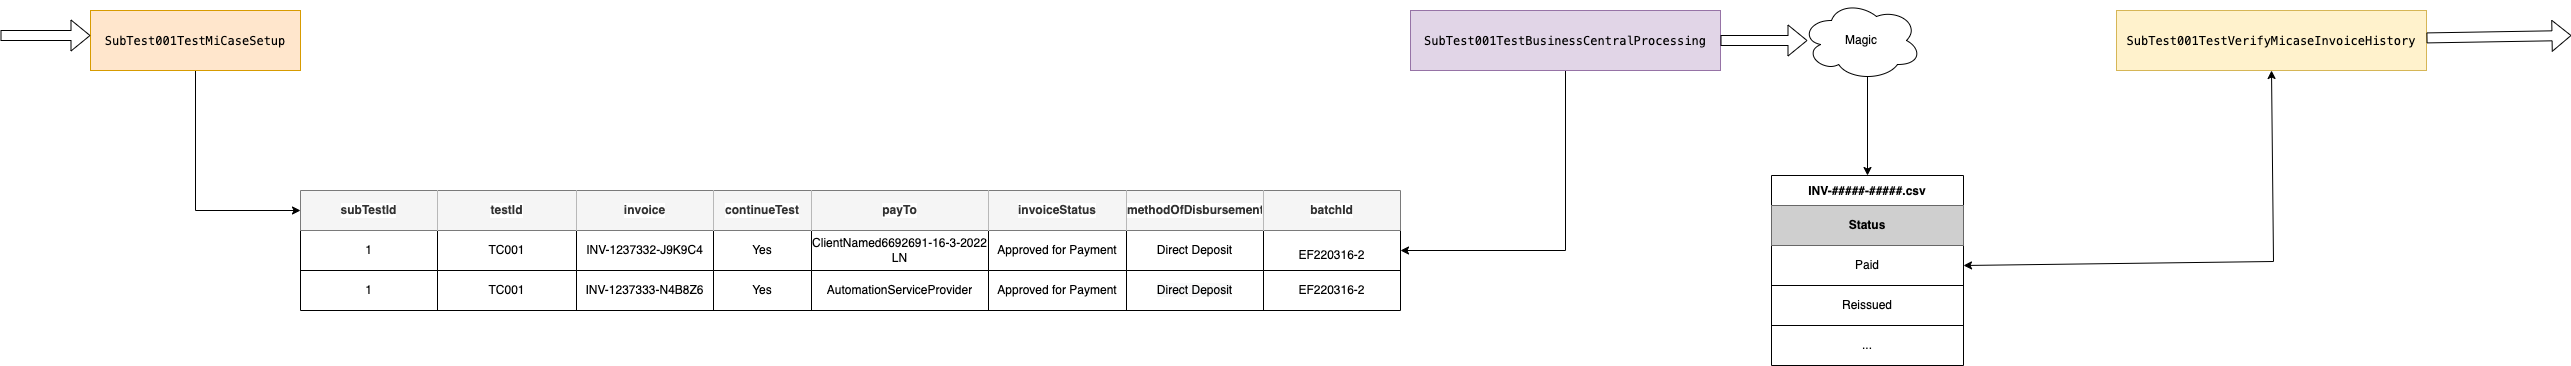

The diagram above was exported from draw.io. Its source (the exported page's mxGraphModel, read from the mxfile embedded in the PNG):
<mxGraphModel dx="2306" dy="905" grid="0" gridSize="10" guides="1" tooltips="1" connect="1" arrows="1" fold="1" page="1" pageScale="1" pageWidth="2700" pageHeight="1000" math="0" shadow="0">
  <root>
    <mxCell id="MQJotKhSqx5smgcVKFKl-0" />
    <mxCell id="MQJotKhSqx5smgcVKFKl-1" parent="MQJotKhSqx5smgcVKFKl-0" />
    <mxCell id="MQJotKhSqx5smgcVKFKl-51" style="edgeStyle=orthogonalEdgeStyle;rounded=0;orthogonalLoop=1;jettySize=auto;html=1;exitX=0.5;exitY=1;exitDx=0;exitDy=0;entryX=1;entryY=0.5;entryDx=0;entryDy=0;fontFamily=Helvetica;fontSize=12;" parent="MQJotKhSqx5smgcVKFKl-1" source="MQJotKhSqx5smgcVKFKl-2" target="MQJotKhSqx5smgcVKFKl-10" edge="1">
      <mxGeometry relative="1" as="geometry" />
    </mxCell>
    <mxCell id="MQJotKhSqx5smgcVKFKl-2" value="&lt;p class=&quot;p1&quot; style=&quot;margin: 0px; font-stretch: normal; line-height: normal; font-family: menlo;&quot;&gt;SubTest001TestBusinessCentralProcessing&lt;/p&gt;" style="rounded=0;whiteSpace=wrap;html=1;fillColor=#e1d5e7;strokeColor=#9673a6;" parent="MQJotKhSqx5smgcVKFKl-1" vertex="1">
      <mxGeometry x="1500" y="230" width="310" height="60" as="geometry" />
    </mxCell>
    <mxCell id="MQJotKhSqx5smgcVKFKl-50" style="edgeStyle=orthogonalEdgeStyle;rounded=0;orthogonalLoop=1;jettySize=auto;html=1;exitX=0.5;exitY=1;exitDx=0;exitDy=0;fontFamily=Helvetica;fontSize=12;" parent="MQJotKhSqx5smgcVKFKl-1" source="MQJotKhSqx5smgcVKFKl-3" target="MQJotKhSqx5smgcVKFKl-6" edge="1">
      <mxGeometry relative="1" as="geometry" />
    </mxCell>
    <mxCell id="MQJotKhSqx5smgcVKFKl-3" value="&lt;p class=&quot;p1&quot; style=&quot;margin: 0px; font-stretch: normal; line-height: normal; font-family: menlo;&quot;&gt;SubTest001TestMiCaseSetup&lt;/p&gt;" style="rounded=0;whiteSpace=wrap;html=1;fillColor=#ffe6cc;strokeColor=#d79b00;" parent="MQJotKhSqx5smgcVKFKl-1" vertex="1">
      <mxGeometry x="180" y="230" width="210" height="60" as="geometry" />
    </mxCell>
    <mxCell id="MQJotKhSqx5smgcVKFKl-5" value="" style="shape=table;html=1;whiteSpace=wrap;startSize=0;container=1;collapsible=0;childLayout=tableLayout;" parent="MQJotKhSqx5smgcVKFKl-1" vertex="1">
      <mxGeometry x="390" y="410" width="1100" height="120" as="geometry" />
    </mxCell>
    <mxCell id="MQJotKhSqx5smgcVKFKl-6" value="" style="shape=tableRow;horizontal=0;startSize=0;swimlaneHead=0;swimlaneBody=0;top=0;left=0;bottom=0;right=0;collapsible=0;dropTarget=0;fillColor=none;points=[[0,0.5],[1,0.5]];portConstraint=eastwest;" parent="MQJotKhSqx5smgcVKFKl-5" vertex="1">
      <mxGeometry width="1100" height="40" as="geometry" />
    </mxCell>
    <mxCell id="MQJotKhSqx5smgcVKFKl-7" value="subTestId" style="shape=partialRectangle;html=1;whiteSpace=wrap;connectable=0;fillColor=#f5f5f5;top=0;left=0;bottom=0;right=0;overflow=hidden;fontStyle=1;labelBackgroundColor=default;fontColor=#333333;strokeColor=#666666;" parent="MQJotKhSqx5smgcVKFKl-6" vertex="1">
      <mxGeometry width="137" height="40" as="geometry">
        <mxRectangle width="137" height="40" as="alternateBounds" />
      </mxGeometry>
    </mxCell>
    <mxCell id="MQJotKhSqx5smgcVKFKl-8" value="testId" style="shape=partialRectangle;html=1;whiteSpace=wrap;connectable=0;fillColor=#f5f5f5;top=0;left=0;bottom=0;right=0;overflow=hidden;fontStyle=1;labelBackgroundColor=default;fontColor=#333333;strokeColor=#666666;" parent="MQJotKhSqx5smgcVKFKl-6" vertex="1">
      <mxGeometry x="137" width="139" height="40" as="geometry">
        <mxRectangle width="139" height="40" as="alternateBounds" />
      </mxGeometry>
    </mxCell>
    <mxCell id="MQJotKhSqx5smgcVKFKl-9" value="invoice" style="shape=partialRectangle;html=1;whiteSpace=wrap;connectable=0;fillColor=#f5f5f5;top=0;left=0;bottom=0;right=0;overflow=hidden;fontStyle=1;labelBackgroundColor=default;fontColor=#333333;strokeColor=#666666;" parent="MQJotKhSqx5smgcVKFKl-6" vertex="1">
      <mxGeometry x="276" width="137" height="40" as="geometry">
        <mxRectangle width="137" height="40" as="alternateBounds" />
      </mxGeometry>
    </mxCell>
    <mxCell id="MQJotKhSqx5smgcVKFKl-34" value="continueTest" style="shape=partialRectangle;html=1;whiteSpace=wrap;connectable=0;fillColor=#f5f5f5;top=0;left=0;bottom=0;right=0;overflow=hidden;fontStyle=1;labelBackgroundColor=default;fontColor=#333333;strokeColor=#666666;" parent="MQJotKhSqx5smgcVKFKl-6" vertex="1">
      <mxGeometry x="413" width="98" height="40" as="geometry">
        <mxRectangle width="98" height="40" as="alternateBounds" />
      </mxGeometry>
    </mxCell>
    <mxCell id="MQJotKhSqx5smgcVKFKl-37" value="payTo" style="shape=partialRectangle;html=1;whiteSpace=wrap;connectable=0;fillColor=#f5f5f5;top=0;left=0;bottom=0;right=0;overflow=hidden;fontStyle=1;labelBackgroundColor=default;fontColor=#333333;strokeColor=#666666;" parent="MQJotKhSqx5smgcVKFKl-6" vertex="1">
      <mxGeometry x="511" width="177" height="40" as="geometry">
        <mxRectangle width="177" height="40" as="alternateBounds" />
      </mxGeometry>
    </mxCell>
    <mxCell id="MQJotKhSqx5smgcVKFKl-40" value="invoiceStatus" style="shape=partialRectangle;html=1;whiteSpace=wrap;connectable=0;fillColor=#f5f5f5;top=0;left=0;bottom=0;right=0;overflow=hidden;fontStyle=1;labelBackgroundColor=default;fontColor=#333333;strokeColor=#666666;" parent="MQJotKhSqx5smgcVKFKl-6" vertex="1">
      <mxGeometry x="688" width="138" height="40" as="geometry">
        <mxRectangle width="138" height="40" as="alternateBounds" />
      </mxGeometry>
    </mxCell>
    <mxCell id="MQJotKhSqx5smgcVKFKl-43" value="methodOfDisbursement" style="shape=partialRectangle;html=1;whiteSpace=wrap;connectable=0;fillColor=#f5f5f5;top=0;left=0;bottom=0;right=0;overflow=hidden;fontStyle=1;labelBackgroundColor=default;fontColor=#333333;strokeColor=#666666;" parent="MQJotKhSqx5smgcVKFKl-6" vertex="1">
      <mxGeometry x="826" width="137" height="40" as="geometry">
        <mxRectangle width="137" height="40" as="alternateBounds" />
      </mxGeometry>
    </mxCell>
    <mxCell id="MQJotKhSqx5smgcVKFKl-46" value="batchId" style="shape=partialRectangle;html=1;whiteSpace=wrap;connectable=0;fillColor=#f5f5f5;top=0;left=0;bottom=0;right=0;overflow=hidden;fontStyle=1;labelBackgroundColor=default;fontColor=#333333;strokeColor=#666666;" parent="MQJotKhSqx5smgcVKFKl-6" vertex="1">
      <mxGeometry x="963" width="137" height="40" as="geometry">
        <mxRectangle width="137" height="40" as="alternateBounds" />
      </mxGeometry>
    </mxCell>
    <mxCell id="MQJotKhSqx5smgcVKFKl-10" value="" style="shape=tableRow;horizontal=0;startSize=0;swimlaneHead=0;swimlaneBody=0;top=0;left=0;bottom=0;right=0;collapsible=0;dropTarget=0;fillColor=none;points=[[0,0.5],[1,0.5]];portConstraint=eastwest;" parent="MQJotKhSqx5smgcVKFKl-5" vertex="1">
      <mxGeometry y="40" width="1100" height="40" as="geometry" />
    </mxCell>
    <mxCell id="MQJotKhSqx5smgcVKFKl-11" value="1" style="shape=partialRectangle;html=1;whiteSpace=wrap;connectable=0;fillColor=none;top=0;left=0;bottom=0;right=0;overflow=hidden;" parent="MQJotKhSqx5smgcVKFKl-10" vertex="1">
      <mxGeometry width="137" height="40" as="geometry">
        <mxRectangle width="137" height="40" as="alternateBounds" />
      </mxGeometry>
    </mxCell>
    <mxCell id="MQJotKhSqx5smgcVKFKl-12" value="TC001" style="shape=partialRectangle;html=1;whiteSpace=wrap;connectable=0;fillColor=none;top=0;left=0;bottom=0;right=0;overflow=hidden;" parent="MQJotKhSqx5smgcVKFKl-10" vertex="1">
      <mxGeometry x="137" width="139" height="40" as="geometry">
        <mxRectangle width="139" height="40" as="alternateBounds" />
      </mxGeometry>
    </mxCell>
    <mxCell id="MQJotKhSqx5smgcVKFKl-13" value="INV-1237332-J9K9C4" style="shape=partialRectangle;html=1;whiteSpace=wrap;connectable=0;fillColor=none;top=0;left=0;bottom=0;right=0;overflow=hidden;" parent="MQJotKhSqx5smgcVKFKl-10" vertex="1">
      <mxGeometry x="276" width="137" height="40" as="geometry">
        <mxRectangle width="137" height="40" as="alternateBounds" />
      </mxGeometry>
    </mxCell>
    <mxCell id="MQJotKhSqx5smgcVKFKl-35" value="Yes" style="shape=partialRectangle;html=1;whiteSpace=wrap;connectable=0;fillColor=none;top=0;left=0;bottom=0;right=0;overflow=hidden;" parent="MQJotKhSqx5smgcVKFKl-10" vertex="1">
      <mxGeometry x="413" width="98" height="40" as="geometry">
        <mxRectangle width="98" height="40" as="alternateBounds" />
      </mxGeometry>
    </mxCell>
    <mxCell id="MQJotKhSqx5smgcVKFKl-38" value="ClientNamed6692691-16-3-2022 LN" style="shape=partialRectangle;html=1;whiteSpace=wrap;connectable=0;fillColor=none;top=0;left=0;bottom=0;right=0;overflow=hidden;" parent="MQJotKhSqx5smgcVKFKl-10" vertex="1">
      <mxGeometry x="511" width="177" height="40" as="geometry">
        <mxRectangle width="177" height="40" as="alternateBounds" />
      </mxGeometry>
    </mxCell>
    <mxCell id="MQJotKhSqx5smgcVKFKl-41" value="Approved for Payment" style="shape=partialRectangle;html=1;whiteSpace=wrap;connectable=0;fillColor=none;top=0;left=0;bottom=0;right=0;overflow=hidden;" parent="MQJotKhSqx5smgcVKFKl-10" vertex="1">
      <mxGeometry x="688" width="138" height="40" as="geometry">
        <mxRectangle width="138" height="40" as="alternateBounds" />
      </mxGeometry>
    </mxCell>
    <mxCell id="MQJotKhSqx5smgcVKFKl-44" value="Direct Deposit" style="shape=partialRectangle;html=1;whiteSpace=wrap;connectable=0;fillColor=none;top=0;left=0;bottom=0;right=0;overflow=hidden;" parent="MQJotKhSqx5smgcVKFKl-10" vertex="1">
      <mxGeometry x="826" width="137" height="40" as="geometry">
        <mxRectangle width="137" height="40" as="alternateBounds" />
      </mxGeometry>
    </mxCell>
    <mxCell id="MQJotKhSqx5smgcVKFKl-47" value="&lt;table border=&quot;0&quot; cellpadding=&quot;0&quot; cellspacing=&quot;0&quot; width=&quot;87&quot; style=&quot;border-collapse: collapse ; width: 65pt&quot;&gt;&lt;colgroup&gt;&lt;col width=&quot;87&quot; style=&quot;width: 65pt&quot;&gt;&lt;/colgroup&gt;&lt;tbody&gt;&lt;tr style=&quot;height: 16pt&quot;&gt;&lt;td height=&quot;21&quot; width=&quot;87&quot; style=&quot;padding-top: 1px ; padding-right: 1px ; padding-left: 1px ; font-family: &amp;#34;calibri&amp;#34; , sans-serif ; vertical-align: bottom ; border: none ; height: 16pt ; width: 65pt&quot;&gt;&lt;font style=&quot;font-size: 12px&quot;&gt;EF220316-2&lt;/font&gt;&lt;/td&gt;&lt;/tr&gt;&lt;/tbody&gt;&lt;/table&gt;" style="shape=partialRectangle;html=1;whiteSpace=wrap;connectable=0;fillColor=none;top=0;left=0;bottom=0;right=0;overflow=hidden;" parent="MQJotKhSqx5smgcVKFKl-10" vertex="1">
      <mxGeometry x="963" width="137" height="40" as="geometry">
        <mxRectangle width="137" height="40" as="alternateBounds" />
      </mxGeometry>
    </mxCell>
    <mxCell id="MQJotKhSqx5smgcVKFKl-14" value="" style="shape=tableRow;horizontal=0;startSize=0;swimlaneHead=0;swimlaneBody=0;top=0;left=0;bottom=0;right=0;collapsible=0;dropTarget=0;fillColor=none;points=[[0,0.5],[1,0.5]];portConstraint=eastwest;" parent="MQJotKhSqx5smgcVKFKl-5" vertex="1">
      <mxGeometry y="80" width="1100" height="40" as="geometry" />
    </mxCell>
    <mxCell id="MQJotKhSqx5smgcVKFKl-15" value="1" style="shape=partialRectangle;html=1;whiteSpace=wrap;connectable=0;fillColor=none;top=0;left=0;bottom=0;right=0;overflow=hidden;" parent="MQJotKhSqx5smgcVKFKl-14" vertex="1">
      <mxGeometry width="137" height="40" as="geometry">
        <mxRectangle width="137" height="40" as="alternateBounds" />
      </mxGeometry>
    </mxCell>
    <mxCell id="MQJotKhSqx5smgcVKFKl-16" value="TC001" style="shape=partialRectangle;html=1;whiteSpace=wrap;connectable=0;fillColor=none;top=0;left=0;bottom=0;right=0;overflow=hidden;" parent="MQJotKhSqx5smgcVKFKl-14" vertex="1">
      <mxGeometry x="137" width="139" height="40" as="geometry">
        <mxRectangle width="139" height="40" as="alternateBounds" />
      </mxGeometry>
    </mxCell>
    <mxCell id="MQJotKhSqx5smgcVKFKl-17" value="INV-1237333-N4B8Z6" style="shape=partialRectangle;html=1;whiteSpace=wrap;connectable=0;fillColor=none;top=0;left=0;bottom=0;right=0;overflow=hidden;pointerEvents=1;" parent="MQJotKhSqx5smgcVKFKl-14" vertex="1">
      <mxGeometry x="276" width="137" height="40" as="geometry">
        <mxRectangle width="137" height="40" as="alternateBounds" />
      </mxGeometry>
    </mxCell>
    <mxCell id="MQJotKhSqx5smgcVKFKl-36" value="Yes" style="shape=partialRectangle;html=1;whiteSpace=wrap;connectable=0;fillColor=none;top=0;left=0;bottom=0;right=0;overflow=hidden;pointerEvents=1;" parent="MQJotKhSqx5smgcVKFKl-14" vertex="1">
      <mxGeometry x="413" width="98" height="40" as="geometry">
        <mxRectangle width="98" height="40" as="alternateBounds" />
      </mxGeometry>
    </mxCell>
    <mxCell id="MQJotKhSqx5smgcVKFKl-39" value="AutomationServiceProvider" style="shape=partialRectangle;html=1;whiteSpace=wrap;connectable=0;fillColor=none;top=0;left=0;bottom=0;right=0;overflow=hidden;pointerEvents=1;" parent="MQJotKhSqx5smgcVKFKl-14" vertex="1">
      <mxGeometry x="511" width="177" height="40" as="geometry">
        <mxRectangle width="177" height="40" as="alternateBounds" />
      </mxGeometry>
    </mxCell>
    <mxCell id="MQJotKhSqx5smgcVKFKl-42" value="&lt;span&gt;Approved for Payment&lt;/span&gt;" style="shape=partialRectangle;html=1;whiteSpace=wrap;connectable=0;fillColor=none;top=0;left=0;bottom=0;right=0;overflow=hidden;pointerEvents=1;" parent="MQJotKhSqx5smgcVKFKl-14" vertex="1">
      <mxGeometry x="688" width="138" height="40" as="geometry">
        <mxRectangle width="138" height="40" as="alternateBounds" />
      </mxGeometry>
    </mxCell>
    <mxCell id="MQJotKhSqx5smgcVKFKl-45" value="&lt;meta charset=&quot;utf-8&quot;&gt;&lt;span style=&quot;color: rgb(0, 0, 0); font-family: helvetica; font-size: 12px; font-style: normal; font-weight: 400; letter-spacing: normal; text-align: center; text-indent: 0px; text-transform: none; word-spacing: 0px; background-color: rgb(248, 249, 250); display: inline; float: none;&quot;&gt;Direct Deposit&lt;/span&gt;" style="shape=partialRectangle;html=1;whiteSpace=wrap;connectable=0;fillColor=none;top=0;left=0;bottom=0;right=0;overflow=hidden;pointerEvents=1;" parent="MQJotKhSqx5smgcVKFKl-14" vertex="1">
      <mxGeometry x="826" width="137" height="40" as="geometry">
        <mxRectangle width="137" height="40" as="alternateBounds" />
      </mxGeometry>
    </mxCell>
    <mxCell id="MQJotKhSqx5smgcVKFKl-48" value="&lt;span style=&quot;font-family: &amp;#34;calibri&amp;#34; , sans-serif&quot;&gt;EF220316-2&lt;/span&gt;" style="shape=partialRectangle;html=1;whiteSpace=wrap;connectable=0;fillColor=none;top=0;left=0;bottom=0;right=0;overflow=hidden;pointerEvents=1;" parent="MQJotKhSqx5smgcVKFKl-14" vertex="1">
      <mxGeometry x="963" width="137" height="40" as="geometry">
        <mxRectangle width="137" height="40" as="alternateBounds" />
      </mxGeometry>
    </mxCell>
    <mxCell id="MQJotKhSqx5smgcVKFKl-52" value="" style="shape=flexArrow;endArrow=classic;html=1;rounded=0;fontFamily=Helvetica;fontSize=12;fontColor=#000000;" parent="MQJotKhSqx5smgcVKFKl-1" edge="1">
      <mxGeometry width="50" height="50" relative="1" as="geometry">
        <mxPoint x="90" y="255" as="sourcePoint" />
        <mxPoint x="180" y="255" as="targetPoint" />
      </mxGeometry>
    </mxCell>
    <mxCell id="MQJotKhSqx5smgcVKFKl-55" value="" style="shape=flexArrow;endArrow=classic;html=1;rounded=0;fontFamily=Helvetica;fontSize=12;fontColor=#000000;exitX=1;exitY=0.5;exitDx=0;exitDy=0;" parent="MQJotKhSqx5smgcVKFKl-1" source="MQJotKhSqx5smgcVKFKl-2" edge="1">
      <mxGeometry width="50" height="50" relative="1" as="geometry">
        <mxPoint x="1840" y="273" as="sourcePoint" />
        <mxPoint x="1897" y="260" as="targetPoint" />
      </mxGeometry>
    </mxCell>
    <mxCell id="nwZTFjrUOFJCf9WfIi46-0" value="Magic" style="ellipse;shape=cloud;whiteSpace=wrap;html=1;strokeColor=#000000;" parent="MQJotKhSqx5smgcVKFKl-1" vertex="1">
      <mxGeometry x="1891" y="220" width="120" height="80" as="geometry" />
    </mxCell>
    <mxCell id="nwZTFjrUOFJCf9WfIi46-15" value="INV-#####-#####.csv" style="shape=table;startSize=30;container=1;collapsible=0;childLayout=tableLayout;fontStyle=1;align=center;strokeColor=#000000;" parent="MQJotKhSqx5smgcVKFKl-1" vertex="1">
      <mxGeometry x="1861" y="395" width="192" height="190" as="geometry" />
    </mxCell>
    <mxCell id="nwZTFjrUOFJCf9WfIi46-16" value="" style="shape=tableRow;horizontal=0;startSize=0;swimlaneHead=0;swimlaneBody=0;top=0;left=0;bottom=0;right=0;collapsible=0;dropTarget=0;fillColor=none;points=[[0,0.5],[1,0.5]];portConstraint=eastwest;strokeColor=#000000;" parent="nwZTFjrUOFJCf9WfIi46-15" vertex="1">
      <mxGeometry y="30" width="192" height="40" as="geometry" />
    </mxCell>
    <mxCell id="nwZTFjrUOFJCf9WfIi46-17" value="Status" style="shape=partialRectangle;html=1;whiteSpace=wrap;connectable=0;fillColor=#CFCFCF;top=0;left=0;bottom=0;right=0;overflow=hidden;strokeColor=#000000;fontStyle=1" parent="nwZTFjrUOFJCf9WfIi46-16" vertex="1">
      <mxGeometry width="192" height="40" as="geometry">
        <mxRectangle width="192" height="40" as="alternateBounds" />
      </mxGeometry>
    </mxCell>
    <mxCell id="nwZTFjrUOFJCf9WfIi46-20" value="" style="shape=tableRow;horizontal=0;startSize=0;swimlaneHead=0;swimlaneBody=0;top=0;left=0;bottom=0;right=0;collapsible=0;dropTarget=0;fillColor=none;points=[[0,0.5],[1,0.5]];portConstraint=eastwest;strokeColor=#000000;" parent="nwZTFjrUOFJCf9WfIi46-15" vertex="1">
      <mxGeometry y="70" width="192" height="40" as="geometry" />
    </mxCell>
    <mxCell id="nwZTFjrUOFJCf9WfIi46-21" value="Paid" style="shape=partialRectangle;html=1;whiteSpace=wrap;connectable=0;fillColor=none;top=0;left=0;bottom=0;right=0;overflow=hidden;strokeColor=#000000;" parent="nwZTFjrUOFJCf9WfIi46-20" vertex="1">
      <mxGeometry width="192" height="40" as="geometry">
        <mxRectangle width="192" height="40" as="alternateBounds" />
      </mxGeometry>
    </mxCell>
    <mxCell id="nwZTFjrUOFJCf9WfIi46-24" value="" style="shape=tableRow;horizontal=0;startSize=0;swimlaneHead=0;swimlaneBody=0;top=0;left=0;bottom=0;right=0;collapsible=0;dropTarget=0;fillColor=none;points=[[0,0.5],[1,0.5]];portConstraint=eastwest;strokeColor=#000000;" parent="nwZTFjrUOFJCf9WfIi46-15" vertex="1">
      <mxGeometry y="110" width="192" height="40" as="geometry" />
    </mxCell>
    <mxCell id="nwZTFjrUOFJCf9WfIi46-25" value="Reissued" style="shape=partialRectangle;html=1;whiteSpace=wrap;connectable=0;fillColor=none;top=0;left=0;bottom=0;right=0;overflow=hidden;strokeColor=#000000;" parent="nwZTFjrUOFJCf9WfIi46-24" vertex="1">
      <mxGeometry width="192" height="40" as="geometry">
        <mxRectangle width="192" height="40" as="alternateBounds" />
      </mxGeometry>
    </mxCell>
    <mxCell id="nwZTFjrUOFJCf9WfIi46-38" style="shape=tableRow;horizontal=0;startSize=0;swimlaneHead=0;swimlaneBody=0;top=0;left=0;bottom=0;right=0;collapsible=0;dropTarget=0;fillColor=none;points=[[0,0.5],[1,0.5]];portConstraint=eastwest;strokeColor=#000000;" parent="nwZTFjrUOFJCf9WfIi46-15" vertex="1">
      <mxGeometry y="150" width="192" height="40" as="geometry" />
    </mxCell>
    <mxCell id="nwZTFjrUOFJCf9WfIi46-39" value="..." style="shape=partialRectangle;html=1;whiteSpace=wrap;connectable=0;fillColor=none;top=0;left=0;bottom=0;right=0;overflow=hidden;strokeColor=#000000;" parent="nwZTFjrUOFJCf9WfIi46-38" vertex="1">
      <mxGeometry width="192" height="40" as="geometry">
        <mxRectangle width="192" height="40" as="alternateBounds" />
      </mxGeometry>
    </mxCell>
    <mxCell id="nwZTFjrUOFJCf9WfIi46-40" value="" style="endArrow=classic;html=1;rounded=0;exitX=0.55;exitY=0.95;exitDx=0;exitDy=0;exitPerimeter=0;entryX=0.5;entryY=0;entryDx=0;entryDy=0;" parent="MQJotKhSqx5smgcVKFKl-1" source="nwZTFjrUOFJCf9WfIi46-0" target="nwZTFjrUOFJCf9WfIi46-15" edge="1">
      <mxGeometry width="50" height="50" relative="1" as="geometry">
        <mxPoint x="1993" y="442" as="sourcePoint" />
        <mxPoint x="2043" y="392" as="targetPoint" />
      </mxGeometry>
    </mxCell>
    <mxCell id="nwZTFjrUOFJCf9WfIi46-41" value="&lt;p class=&quot;p1&quot; style=&quot;margin: 0px ; font-stretch: normal ; line-height: normal ; font-family: &amp;#34;menlo&amp;#34;&quot;&gt;SubTest001TestVerifyMicaseInvoiceHistory&lt;/p&gt;" style="rounded=0;whiteSpace=wrap;html=1;fillColor=#fff2cc;strokeColor=#d6b656;" parent="MQJotKhSqx5smgcVKFKl-1" vertex="1">
      <mxGeometry x="2206" y="230" width="310" height="60" as="geometry" />
    </mxCell>
    <mxCell id="nwZTFjrUOFJCf9WfIi46-43" value="" style="endArrow=classic;startArrow=classic;html=1;rounded=0;exitX=1;exitY=0.5;exitDx=0;exitDy=0;entryX=0.5;entryY=1;entryDx=0;entryDy=0;" parent="MQJotKhSqx5smgcVKFKl-1" source="nwZTFjrUOFJCf9WfIi46-20" target="nwZTFjrUOFJCf9WfIi46-41" edge="1">
      <mxGeometry width="50" height="50" relative="1" as="geometry">
        <mxPoint x="2317" y="402" as="sourcePoint" />
        <mxPoint x="2367" y="352" as="targetPoint" />
        <Array as="points">
          <mxPoint x="2363" y="481" />
        </Array>
      </mxGeometry>
    </mxCell>
    <mxCell id="ZRu_zN5N66G9XB6p-Spv-0" value="" style="shape=flexArrow;endArrow=classic;html=1;rounded=0;" parent="MQJotKhSqx5smgcVKFKl-1" source="nwZTFjrUOFJCf9WfIi46-41" edge="1">
      <mxGeometry width="50" height="50" relative="1" as="geometry">
        <mxPoint x="2371" y="188" as="sourcePoint" />
        <mxPoint x="2661" y="255" as="targetPoint" />
      </mxGeometry>
    </mxCell>
  </root>
</mxGraphModel>